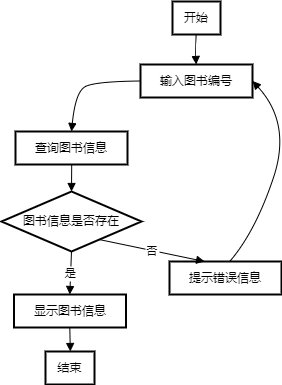

The diagram above was exported from draw.io. Its source (the exported page's mxGraphModel, read from the mxfile embedded in the PNG):
<mxGraphModel dx="1050" dy="541" grid="1" gridSize="10" guides="1" tooltips="1" connect="1" arrows="1" fold="1" page="1" pageScale="1" pageWidth="827" pageHeight="1169" math="0" shadow="0">
  <root>
    <mxCell id="0" />
    <mxCell id="1" parent="0" />
    <mxCell id="bSIG4hXTmHpH_-A8AxFc-58" value="开始" style="whiteSpace=wrap;strokeWidth=2;" vertex="1" parent="1">
      <mxGeometry x="417" y="720" width="48" height="33" as="geometry" />
    </mxCell>
    <mxCell id="bSIG4hXTmHpH_-A8AxFc-59" value="输入图书编号" style="whiteSpace=wrap;strokeWidth=2;" vertex="1" parent="1">
      <mxGeometry x="385" y="783" width="112" height="33" as="geometry" />
    </mxCell>
    <mxCell id="bSIG4hXTmHpH_-A8AxFc-60" value="查询图书信息" style="whiteSpace=wrap;strokeWidth=2;" vertex="1" parent="1">
      <mxGeometry x="260" y="850" width="112" height="33" as="geometry" />
    </mxCell>
    <mxCell id="bSIG4hXTmHpH_-A8AxFc-61" value="图书信息是否存在" style="rhombus;strokeWidth=2;whiteSpace=wrap;" vertex="1" parent="1">
      <mxGeometry x="246" y="910" width="140" height="60" as="geometry" />
    </mxCell>
    <mxCell id="bSIG4hXTmHpH_-A8AxFc-62" value="显示图书信息" style="whiteSpace=wrap;strokeWidth=2;" vertex="1" parent="1">
      <mxGeometry x="258.5" y="1013" width="112" height="33" as="geometry" />
    </mxCell>
    <mxCell id="bSIG4hXTmHpH_-A8AxFc-63" value="结束" style="whiteSpace=wrap;strokeWidth=2;" vertex="1" parent="1">
      <mxGeometry x="290" y="1070" width="49" height="33" as="geometry" />
    </mxCell>
    <mxCell id="bSIG4hXTmHpH_-A8AxFc-64" value="提示错误信息" style="whiteSpace=wrap;strokeWidth=2;" vertex="1" parent="1">
      <mxGeometry x="414" y="980" width="112" height="33" as="geometry" />
    </mxCell>
    <mxCell id="bSIG4hXTmHpH_-A8AxFc-65" value="" style="curved=1;startArrow=none;endArrow=block;exitX=0.4937499662240346;exitY=1.0121212583599668;entryX=0.4973214140960148;entryY=0.012121258359966856;rounded=0;" edge="1" parent="1" source="bSIG4hXTmHpH_-A8AxFc-58" target="bSIG4hXTmHpH_-A8AxFc-59">
      <mxGeometry relative="1" as="geometry">
        <Array as="points">
          <mxPoint x="440" y="770" />
        </Array>
      </mxGeometry>
    </mxCell>
    <mxCell id="bSIG4hXTmHpH_-A8AxFc-67" value="" style="curved=1;startArrow=none;endArrow=block;exitX=0.5017856870378766;exitY=1.0060607447768704;entryX=0.5;entryY=0;rounded=0;entryDx=0;entryDy=0;" edge="1" parent="1" source="bSIG4hXTmHpH_-A8AxFc-60" target="bSIG4hXTmHpH_-A8AxFc-61">
      <mxGeometry relative="1" as="geometry">
        <Array as="points" />
      </mxGeometry>
    </mxCell>
    <mxCell id="bSIG4hXTmHpH_-A8AxFc-68" value="是" style="curved=1;startArrow=none;endArrow=block;entryX=0.4982142576149532;entryY=-5.779844341856061e-8;rounded=0;" edge="1" parent="1" target="bSIG4hXTmHpH_-A8AxFc-62">
      <mxGeometry relative="1" as="geometry">
        <Array as="points" />
        <mxPoint x="316" y="970" as="sourcePoint" />
      </mxGeometry>
    </mxCell>
    <mxCell id="bSIG4hXTmHpH_-A8AxFc-69" value="" style="curved=1;startArrow=none;endArrow=block;exitX=0.4982142576149532;exitY=1.0121212005615234;entryX=0.506122384752546;entryY=0.012121200561523438;rounded=0;" edge="1" parent="1" source="bSIG4hXTmHpH_-A8AxFc-62" target="bSIG4hXTmHpH_-A8AxFc-63">
      <mxGeometry relative="1" as="geometry">
        <Array as="points" />
      </mxGeometry>
    </mxCell>
    <mxCell id="bSIG4hXTmHpH_-A8AxFc-70" value="否" style="curved=1;startArrow=none;endArrow=block;exitX=0.8323612830131819;exitY=1.0034090822393245;entryX=0.31334022160154823;entryY=-5.779844341856061e-8;rounded=0;" edge="1" parent="1" source="bSIG4hXTmHpH_-A8AxFc-61" target="bSIG4hXTmHpH_-A8AxFc-64">
      <mxGeometry relative="1" as="geometry">
        <Array as="points" />
      </mxGeometry>
    </mxCell>
    <mxCell id="bSIG4hXTmHpH_-A8AxFc-71" value="" style="curved=1;startArrow=none;endArrow=block;exitX=0.5374403598089094;exitY=-5.779844341856061e-8;entryX=1;entryY=0.5;rounded=0;entryDx=0;entryDy=0;" edge="1" parent="1" source="bSIG4hXTmHpH_-A8AxFc-64" target="bSIG4hXTmHpH_-A8AxFc-59">
      <mxGeometry relative="1" as="geometry">
        <Array as="points">
          <mxPoint x="500" y="950" />
          <mxPoint x="536" y="842" />
        </Array>
      </mxGeometry>
    </mxCell>
    <mxCell id="bSIG4hXTmHpH_-A8AxFc-72" value="" style="curved=1;startArrow=none;endArrow=block;exitX=0;exitY=0.5;entryX=0.5;entryY=0;rounded=0;exitDx=0;exitDy=0;entryDx=0;entryDy=0;" edge="1" parent="1" source="bSIG4hXTmHpH_-A8AxFc-59" target="bSIG4hXTmHpH_-A8AxFc-60">
      <mxGeometry relative="1" as="geometry">
        <Array as="points">
          <mxPoint x="340" y="800" />
          <mxPoint x="320" y="810" />
        </Array>
        <mxPoint x="451" y="763" as="sourcePoint" />
        <mxPoint x="451" y="793" as="targetPoint" />
      </mxGeometry>
    </mxCell>
  </root>
</mxGraphModel>